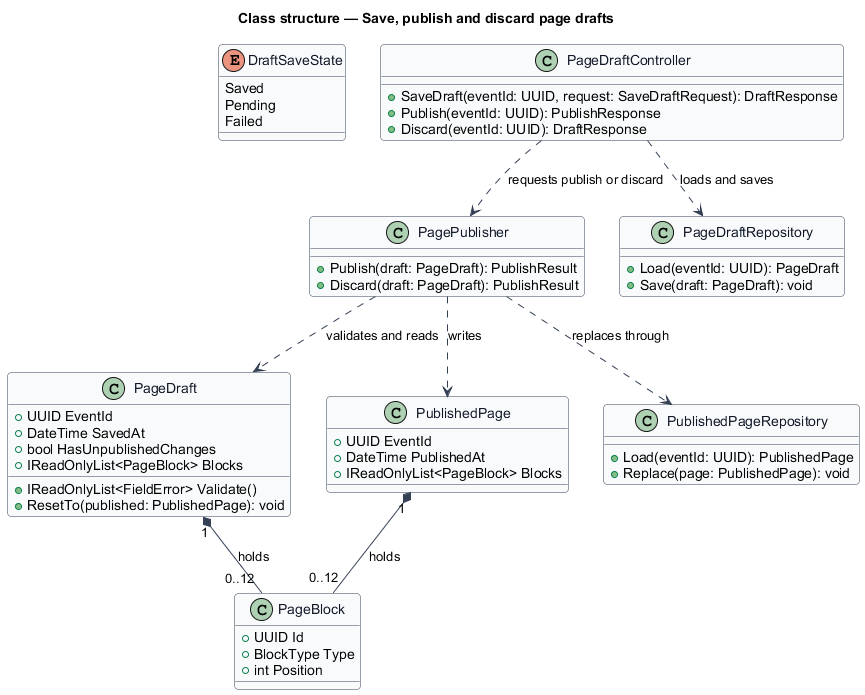

The diagram above was rendered by PlantUML. Its source (embedded in the PNG):
@startuml
' --- shared skin header ---
skinparam backgroundColor #FFFFFF
skinparam shadowing false
skinparam roundcorner 8
skinparam defaultFontName Arial
skinparam ArrowColor #344054
skinparam class {
  BorderColor #344054
  FontColor #101828
  BackgroundColor #F9FAFB
}
' --------------------------
title Class structure — Save, publish and discard page drafts

enum DraftSaveState {
  Saved
  Pending
  Failed
}

class PageDraft {
  +UUID EventId
  +DateTime SavedAt
  +bool HasUnpublishedChanges
  +IReadOnlyList<PageBlock> Blocks
  +IReadOnlyList<FieldError> Validate()
  +ResetTo(published: PublishedPage): void
}

class PublishedPage {
  +UUID EventId
  +DateTime PublishedAt
  +IReadOnlyList<PageBlock> Blocks
}

class PageBlock {
  +UUID Id
  +BlockType Type
  +int Position
}

class PagePublisher {
  +Publish(draft: PageDraft): PublishResult
  +Discard(draft: PageDraft): PublishResult
}

class PageDraftController {
  +SaveDraft(eventId: UUID, request: SaveDraftRequest): DraftResponse
  +Publish(eventId: UUID): PublishResponse
  +Discard(eventId: UUID): DraftResponse
}

class PageDraftRepository {
  +Load(eventId: UUID): PageDraft
  +Save(draft: PageDraft): void
}

class PublishedPageRepository {
  +Load(eventId: UUID): PublishedPage
  +Replace(page: PublishedPage): void
}

PageDraft "1" *-- "0..12" PageBlock : holds
PublishedPage "1" *-- "0..12" PageBlock : holds
PagePublisher ..> PageDraft : validates and reads
PagePublisher ..> PublishedPage : writes
PageDraftController ..> PagePublisher : requests publish or discard
PageDraftController ..> PageDraftRepository : loads and saves
PagePublisher ..> PublishedPageRepository : replaces through
@enduml